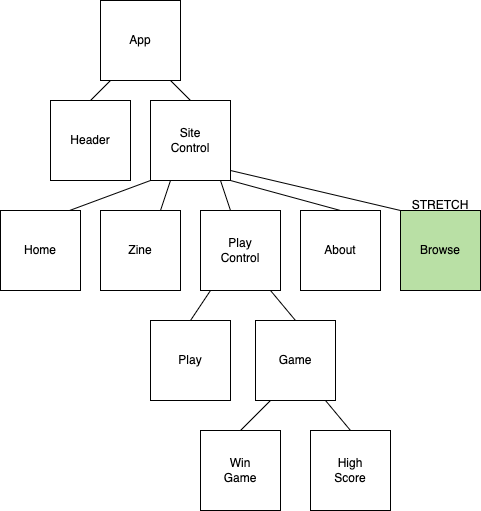

The diagram above was exported from draw.io. Its source (the exported page's mxGraphModel, read from the mxfile embedded in the PNG):
<mxGraphModel dx="755" dy="520" grid="1" gridSize="10" guides="1" tooltips="1" connect="1" arrows="1" fold="1" page="1" pageScale="1" pageWidth="850" pageHeight="1100" math="0" shadow="0">
  <root>
    <mxCell id="0" />
    <mxCell id="1" parent="0" />
    <mxCell id="r6gcd_DueH17mI7FGHVg-1" value="" style="whiteSpace=wrap;html=1;aspect=fixed;" parent="1" vertex="1">
      <mxGeometry x="320" y="120" width="80" height="80" as="geometry" />
    </mxCell>
    <mxCell id="r6gcd_DueH17mI7FGHVg-2" value="Site Control" style="text;html=1;strokeColor=none;fillColor=none;align=center;verticalAlign=middle;whiteSpace=wrap;rounded=0;" parent="1" vertex="1">
      <mxGeometry x="330" y="145" width="60" height="30" as="geometry" />
    </mxCell>
    <mxCell id="r6gcd_DueH17mI7FGHVg-3" value="" style="whiteSpace=wrap;html=1;aspect=fixed;" parent="1" vertex="1">
      <mxGeometry x="270" y="230" width="80" height="80" as="geometry" />
    </mxCell>
    <mxCell id="r6gcd_DueH17mI7FGHVg-4" value="" style="whiteSpace=wrap;html=1;aspect=fixed;" parent="1" vertex="1">
      <mxGeometry x="270" y="20" width="80" height="80" as="geometry" />
    </mxCell>
    <mxCell id="r6gcd_DueH17mI7FGHVg-5" value="" style="whiteSpace=wrap;html=1;aspect=fixed;" parent="1" vertex="1">
      <mxGeometry x="220" y="120" width="80" height="80" as="geometry" />
    </mxCell>
    <mxCell id="r6gcd_DueH17mI7FGHVg-6" value="App" style="text;html=1;strokeColor=none;fillColor=none;align=center;verticalAlign=middle;whiteSpace=wrap;rounded=0;" parent="1" vertex="1">
      <mxGeometry x="280" y="45" width="60" height="30" as="geometry" />
    </mxCell>
    <mxCell id="r6gcd_DueH17mI7FGHVg-7" value="Header" style="text;html=1;strokeColor=none;fillColor=none;align=center;verticalAlign=middle;whiteSpace=wrap;rounded=0;" parent="1" vertex="1">
      <mxGeometry x="230" y="145" width="60" height="30" as="geometry" />
    </mxCell>
    <mxCell id="r6gcd_DueH17mI7FGHVg-8" value="" style="whiteSpace=wrap;html=1;aspect=fixed;fillColor=#B9E0A5;" parent="1" vertex="1">
      <mxGeometry x="570" y="230" width="80" height="80" as="geometry" />
    </mxCell>
    <mxCell id="r6gcd_DueH17mI7FGHVg-9" value="" style="whiteSpace=wrap;html=1;aspect=fixed;" parent="1" vertex="1">
      <mxGeometry x="170" y="230" width="80" height="80" as="geometry" />
    </mxCell>
    <mxCell id="r6gcd_DueH17mI7FGHVg-10" value="" style="whiteSpace=wrap;html=1;aspect=fixed;" parent="1" vertex="1">
      <mxGeometry x="370" y="230" width="80" height="80" as="geometry" />
    </mxCell>
    <mxCell id="r6gcd_DueH17mI7FGHVg-11" value="" style="whiteSpace=wrap;html=1;aspect=fixed;" parent="1" vertex="1">
      <mxGeometry x="470" y="230" width="80" height="80" as="geometry" />
    </mxCell>
    <mxCell id="r6gcd_DueH17mI7FGHVg-12" value="Home" style="text;html=1;strokeColor=none;fillColor=none;align=center;verticalAlign=middle;whiteSpace=wrap;rounded=0;" parent="1" vertex="1">
      <mxGeometry x="180" y="255" width="60" height="30" as="geometry" />
    </mxCell>
    <mxCell id="r6gcd_DueH17mI7FGHVg-14" value="Zine" style="text;html=1;strokeColor=none;fillColor=none;align=center;verticalAlign=middle;whiteSpace=wrap;rounded=0;" parent="1" vertex="1">
      <mxGeometry x="280" y="255" width="60" height="30" as="geometry" />
    </mxCell>
    <mxCell id="r6gcd_DueH17mI7FGHVg-15" value="About" style="text;html=1;strokeColor=none;fillColor=none;align=center;verticalAlign=middle;whiteSpace=wrap;rounded=0;" parent="1" vertex="1">
      <mxGeometry x="480" y="255" width="60" height="30" as="geometry" />
    </mxCell>
    <mxCell id="r6gcd_DueH17mI7FGHVg-16" value="Browse" style="text;html=1;strokeColor=none;fillColor=none;align=center;verticalAlign=middle;whiteSpace=wrap;rounded=0;" parent="1" vertex="1">
      <mxGeometry x="580" y="255" width="60" height="30" as="geometry" />
    </mxCell>
    <mxCell id="r6gcd_DueH17mI7FGHVg-17" value="STRETCH" style="text;html=1;strokeColor=none;fillColor=none;align=center;verticalAlign=middle;whiteSpace=wrap;rounded=0;" parent="1" vertex="1">
      <mxGeometry x="580" y="210" width="60" height="30" as="geometry" />
    </mxCell>
    <mxCell id="r6gcd_DueH17mI7FGHVg-18" value="" style="whiteSpace=wrap;html=1;aspect=fixed;" parent="1" vertex="1">
      <mxGeometry x="425" y="340" width="80" height="80" as="geometry" />
    </mxCell>
    <mxCell id="r6gcd_DueH17mI7FGHVg-20" value="Game" style="text;html=1;strokeColor=none;fillColor=none;align=center;verticalAlign=middle;whiteSpace=wrap;rounded=0;" parent="1" vertex="1">
      <mxGeometry x="435" y="365" width="60" height="30" as="geometry" />
    </mxCell>
    <mxCell id="r6gcd_DueH17mI7FGHVg-21" value="" style="whiteSpace=wrap;html=1;aspect=fixed;" parent="1" vertex="1">
      <mxGeometry x="370" y="450" width="80" height="80" as="geometry" />
    </mxCell>
    <mxCell id="r6gcd_DueH17mI7FGHVg-22" value="" style="whiteSpace=wrap;html=1;aspect=fixed;" parent="1" vertex="1">
      <mxGeometry x="480" y="450" width="80" height="80" as="geometry" />
    </mxCell>
    <mxCell id="r6gcd_DueH17mI7FGHVg-23" value="Win&lt;br&gt;Game" style="text;html=1;strokeColor=none;fillColor=none;align=center;verticalAlign=middle;whiteSpace=wrap;rounded=0;" parent="1" vertex="1">
      <mxGeometry x="380" y="475" width="60" height="30" as="geometry" />
    </mxCell>
    <mxCell id="r6gcd_DueH17mI7FGHVg-24" value="High Score" style="text;html=1;strokeColor=none;fillColor=none;align=center;verticalAlign=middle;whiteSpace=wrap;rounded=0;" parent="1" vertex="1">
      <mxGeometry x="490" y="475" width="60" height="30" as="geometry" />
    </mxCell>
    <mxCell id="r6gcd_DueH17mI7FGHVg-27" value="" style="endArrow=none;html=1;rounded=0;exitX=0.5;exitY=0;exitDx=0;exitDy=0;" parent="1" source="r6gcd_DueH17mI7FGHVg-5" edge="1">
      <mxGeometry width="50" height="50" relative="1" as="geometry">
        <mxPoint x="270" y="120" as="sourcePoint" />
        <mxPoint x="280" y="100" as="targetPoint" />
      </mxGeometry>
    </mxCell>
    <mxCell id="r6gcd_DueH17mI7FGHVg-28" value="" style="endArrow=none;html=1;rounded=0;exitX=0.5;exitY=0;exitDx=0;exitDy=0;" parent="1" source="r6gcd_DueH17mI7FGHVg-1" edge="1">
      <mxGeometry width="50" height="50" relative="1" as="geometry">
        <mxPoint x="320" y="120" as="sourcePoint" />
        <mxPoint x="340" y="100" as="targetPoint" />
      </mxGeometry>
    </mxCell>
    <mxCell id="r6gcd_DueH17mI7FGHVg-29" value="" style="endArrow=none;html=1;rounded=0;exitX=0.863;exitY=0;exitDx=0;exitDy=0;exitPerimeter=0;" parent="1" source="r6gcd_DueH17mI7FGHVg-9" edge="1">
      <mxGeometry width="50" height="50" relative="1" as="geometry">
        <mxPoint x="270" y="250" as="sourcePoint" />
        <mxPoint x="320" y="200" as="targetPoint" />
      </mxGeometry>
    </mxCell>
    <mxCell id="r6gcd_DueH17mI7FGHVg-30" value="" style="endArrow=none;html=1;rounded=0;exitX=0.75;exitY=0;exitDx=0;exitDy=0;" parent="1" source="r6gcd_DueH17mI7FGHVg-3" edge="1">
      <mxGeometry width="50" height="50" relative="1" as="geometry">
        <mxPoint x="290" y="250" as="sourcePoint" />
        <mxPoint x="340" y="200" as="targetPoint" />
      </mxGeometry>
    </mxCell>
    <mxCell id="r6gcd_DueH17mI7FGHVg-31" value="" style="endArrow=none;html=1;rounded=0;" parent="1" edge="1">
      <mxGeometry width="50" height="50" relative="1" as="geometry">
        <mxPoint x="400" y="230" as="sourcePoint" />
        <mxPoint x="390" y="200" as="targetPoint" />
      </mxGeometry>
    </mxCell>
    <mxCell id="r6gcd_DueH17mI7FGHVg-32" value="" style="endArrow=none;html=1;rounded=0;exitX=0.5;exitY=0;exitDx=0;exitDy=0;entryX=1;entryY=1;entryDx=0;entryDy=0;" parent="1" source="r6gcd_DueH17mI7FGHVg-11" target="r6gcd_DueH17mI7FGHVg-1" edge="1">
      <mxGeometry width="50" height="50" relative="1" as="geometry">
        <mxPoint x="350" y="240" as="sourcePoint" />
        <mxPoint x="400" y="190" as="targetPoint" />
      </mxGeometry>
    </mxCell>
    <mxCell id="r6gcd_DueH17mI7FGHVg-33" value="" style="endArrow=none;html=1;rounded=0;exitX=0;exitY=0;exitDx=0;exitDy=0;" parent="1" source="r6gcd_DueH17mI7FGHVg-8" edge="1">
      <mxGeometry width="50" height="50" relative="1" as="geometry">
        <mxPoint x="350" y="225" as="sourcePoint" />
        <mxPoint x="400" y="190" as="targetPoint" />
      </mxGeometry>
    </mxCell>
    <mxCell id="r6gcd_DueH17mI7FGHVg-35" value="" style="endArrow=none;html=1;rounded=0;exitX=0.5;exitY=0;exitDx=0;exitDy=0;" parent="1" edge="1" source="r6gcd_DueH17mI7FGHVg-21">
      <mxGeometry width="50" height="50" relative="1" as="geometry">
        <mxPoint x="440" y="450" as="sourcePoint" />
        <mxPoint x="440" y="420" as="targetPoint" />
      </mxGeometry>
    </mxCell>
    <mxCell id="r6gcd_DueH17mI7FGHVg-36" value="" style="endArrow=none;html=1;rounded=0;exitX=0.5;exitY=0;exitDx=0;exitDy=0;" parent="1" edge="1" source="r6gcd_DueH17mI7FGHVg-22">
      <mxGeometry width="50" height="50" relative="1" as="geometry">
        <mxPoint x="495" y="450" as="sourcePoint" />
        <mxPoint x="495" y="420" as="targetPoint" />
      </mxGeometry>
    </mxCell>
    <mxCell id="nJkGfA1ZJSFEyT_qjZVB-1" value="Play Control" style="text;html=1;strokeColor=none;fillColor=none;align=center;verticalAlign=middle;whiteSpace=wrap;rounded=0;" vertex="1" parent="1">
      <mxGeometry x="380" y="255" width="60" height="30" as="geometry" />
    </mxCell>
    <mxCell id="nJkGfA1ZJSFEyT_qjZVB-2" value="" style="whiteSpace=wrap;html=1;aspect=fixed;" vertex="1" parent="1">
      <mxGeometry x="320" y="340" width="80" height="80" as="geometry" />
    </mxCell>
    <mxCell id="r6gcd_DueH17mI7FGHVg-13" value="Play" style="text;html=1;strokeColor=none;fillColor=none;align=center;verticalAlign=middle;whiteSpace=wrap;rounded=0;" parent="1" vertex="1">
      <mxGeometry x="330" y="365" width="60" height="30" as="geometry" />
    </mxCell>
    <mxCell id="nJkGfA1ZJSFEyT_qjZVB-4" value="" style="endArrow=none;html=1;rounded=0;exitX=0.5;exitY=0;exitDx=0;exitDy=0;" edge="1" parent="1" source="nJkGfA1ZJSFEyT_qjZVB-2">
      <mxGeometry width="50" height="50" relative="1" as="geometry">
        <mxPoint x="380" y="340" as="sourcePoint" />
        <mxPoint x="380" y="310" as="targetPoint" />
      </mxGeometry>
    </mxCell>
    <mxCell id="nJkGfA1ZJSFEyT_qjZVB-5" value="" style="endArrow=none;html=1;rounded=0;exitX=0.5;exitY=0;exitDx=0;exitDy=0;" edge="1" parent="1" source="r6gcd_DueH17mI7FGHVg-18">
      <mxGeometry width="50" height="50" relative="1" as="geometry">
        <mxPoint x="440" y="340" as="sourcePoint" />
        <mxPoint x="440" y="310" as="targetPoint" />
      </mxGeometry>
    </mxCell>
  </root>
</mxGraphModel>